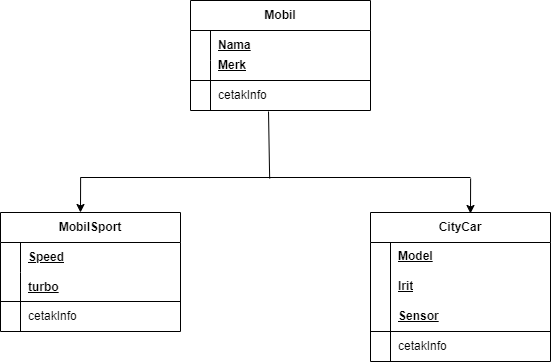

The diagram above was exported from draw.io. Its source (the exported page's mxGraphModel, read from the mxfile embedded in the PNG):
<mxGraphModel dx="1120" dy="468" grid="1" gridSize="10" guides="1" tooltips="1" connect="1" arrows="1" fold="1" page="1" pageScale="1" pageWidth="850" pageHeight="1100" math="0" shadow="0">
  <root>
    <mxCell id="0" />
    <mxCell id="1" parent="0" />
    <mxCell id="ONwl1CStSqCgao24us2V-1" value="Mobil" style="shape=table;startSize=30;container=1;collapsible=1;childLayout=tableLayout;fixedRows=1;rowLines=0;fontStyle=1;align=center;resizeLast=1;html=1;whiteSpace=wrap;" parent="1" vertex="1">
      <mxGeometry x="240" y="129" width="180" height="110" as="geometry" />
    </mxCell>
    <mxCell id="ONwl1CStSqCgao24us2V-2" value="" style="shape=tableRow;horizontal=0;startSize=0;swimlaneHead=0;swimlaneBody=0;fillColor=none;collapsible=0;dropTarget=0;points=[[0,0.5],[1,0.5]];portConstraint=eastwest;top=0;left=0;right=0;bottom=0;html=1;" parent="ONwl1CStSqCgao24us2V-1" vertex="1">
      <mxGeometry y="30" width="180" height="30" as="geometry" />
    </mxCell>
    <mxCell id="ONwl1CStSqCgao24us2V-3" value="" style="shape=partialRectangle;connectable=0;fillColor=none;top=0;left=0;bottom=0;right=0;fontStyle=1;overflow=hidden;html=1;whiteSpace=wrap;" parent="ONwl1CStSqCgao24us2V-2" vertex="1">
      <mxGeometry width="20" height="30" as="geometry">
        <mxRectangle width="20" height="30" as="alternateBounds" />
      </mxGeometry>
    </mxCell>
    <mxCell id="ONwl1CStSqCgao24us2V-4" value="Nama" style="shape=partialRectangle;connectable=0;fillColor=none;top=0;left=0;bottom=0;right=0;align=left;spacingLeft=6;fontStyle=5;overflow=hidden;html=1;whiteSpace=wrap;" parent="ONwl1CStSqCgao24us2V-2" vertex="1">
      <mxGeometry x="20" width="160" height="30" as="geometry">
        <mxRectangle width="160" height="30" as="alternateBounds" />
      </mxGeometry>
    </mxCell>
    <mxCell id="ONwl1CStSqCgao24us2V-5" value="" style="shape=tableRow;horizontal=0;startSize=0;swimlaneHead=0;swimlaneBody=0;fillColor=none;collapsible=0;dropTarget=0;points=[[0,0.5],[1,0.5]];portConstraint=eastwest;top=0;left=0;right=0;bottom=1;html=1;" parent="ONwl1CStSqCgao24us2V-1" vertex="1">
      <mxGeometry y="60" width="180" height="20" as="geometry" />
    </mxCell>
    <mxCell id="ONwl1CStSqCgao24us2V-6" value="" style="shape=partialRectangle;connectable=0;fillColor=none;top=0;left=0;bottom=0;right=0;fontStyle=1;overflow=hidden;html=1;whiteSpace=wrap;" parent="ONwl1CStSqCgao24us2V-5" vertex="1">
      <mxGeometry width="20" height="20" as="geometry">
        <mxRectangle width="20" height="20" as="alternateBounds" />
      </mxGeometry>
    </mxCell>
    <mxCell id="ONwl1CStSqCgao24us2V-7" value="" style="shape=partialRectangle;connectable=0;fillColor=none;top=0;left=0;bottom=0;right=0;align=left;spacingLeft=6;fontStyle=5;overflow=hidden;html=1;whiteSpace=wrap;" parent="ONwl1CStSqCgao24us2V-5" vertex="1">
      <mxGeometry x="20" width="160" height="20" as="geometry">
        <mxRectangle width="160" height="20" as="alternateBounds" />
      </mxGeometry>
    </mxCell>
    <mxCell id="ONwl1CStSqCgao24us2V-8" value="" style="shape=tableRow;horizontal=0;startSize=0;swimlaneHead=0;swimlaneBody=0;fillColor=none;collapsible=0;dropTarget=0;points=[[0,0.5],[1,0.5]];portConstraint=eastwest;top=0;left=0;right=0;bottom=0;html=1;" parent="ONwl1CStSqCgao24us2V-1" vertex="1">
      <mxGeometry y="80" width="180" height="30" as="geometry" />
    </mxCell>
    <mxCell id="ONwl1CStSqCgao24us2V-9" value="" style="shape=partialRectangle;connectable=0;fillColor=none;top=0;left=0;bottom=0;right=0;editable=1;overflow=hidden;html=1;whiteSpace=wrap;" parent="ONwl1CStSqCgao24us2V-8" vertex="1">
      <mxGeometry width="20" height="30" as="geometry">
        <mxRectangle width="20" height="30" as="alternateBounds" />
      </mxGeometry>
    </mxCell>
    <mxCell id="ONwl1CStSqCgao24us2V-10" value="cetakInfo" style="shape=partialRectangle;connectable=0;fillColor=none;top=0;left=0;bottom=0;right=0;align=left;spacingLeft=6;overflow=hidden;html=1;whiteSpace=wrap;" parent="ONwl1CStSqCgao24us2V-8" vertex="1">
      <mxGeometry x="20" width="160" height="30" as="geometry">
        <mxRectangle width="160" height="30" as="alternateBounds" />
      </mxGeometry>
    </mxCell>
    <mxCell id="ONwl1CStSqCgao24us2V-11" value="Merk" style="shape=partialRectangle;connectable=0;fillColor=none;top=0;left=0;bottom=0;right=0;align=left;spacingLeft=6;fontStyle=5;overflow=hidden;html=1;whiteSpace=wrap;" parent="1" vertex="1">
      <mxGeometry x="260" y="179" width="105" height="30" as="geometry">
        <mxRectangle width="120" height="30" as="alternateBounds" />
      </mxGeometry>
    </mxCell>
    <mxCell id="ONwl1CStSqCgao24us2V-13" value="MobilSport" style="shape=table;startSize=30;container=1;collapsible=1;childLayout=tableLayout;fixedRows=1;rowLines=0;fontStyle=1;align=center;resizeLast=1;html=1;whiteSpace=wrap;" parent="1" vertex="1">
      <mxGeometry x="50" y="341" width="180" height="119" as="geometry" />
    </mxCell>
    <mxCell id="ONwl1CStSqCgao24us2V-14" value="" style="shape=tableRow;horizontal=0;startSize=0;swimlaneHead=0;swimlaneBody=0;fillColor=none;collapsible=0;dropTarget=0;points=[[0,0.5],[1,0.5]];portConstraint=eastwest;top=0;left=0;right=0;bottom=0;html=1;" parent="ONwl1CStSqCgao24us2V-13" vertex="1">
      <mxGeometry y="30" width="180" height="30" as="geometry" />
    </mxCell>
    <mxCell id="ONwl1CStSqCgao24us2V-15" value="" style="shape=partialRectangle;connectable=0;fillColor=none;top=0;left=0;bottom=0;right=0;fontStyle=1;overflow=hidden;html=1;whiteSpace=wrap;" parent="ONwl1CStSqCgao24us2V-14" vertex="1">
      <mxGeometry width="20" height="30" as="geometry">
        <mxRectangle width="20" height="30" as="alternateBounds" />
      </mxGeometry>
    </mxCell>
    <mxCell id="ONwl1CStSqCgao24us2V-16" value="Speed" style="shape=partialRectangle;connectable=0;fillColor=none;top=0;left=0;bottom=0;right=0;align=left;spacingLeft=6;fontStyle=5;overflow=hidden;html=1;whiteSpace=wrap;" parent="ONwl1CStSqCgao24us2V-14" vertex="1">
      <mxGeometry x="20" width="160" height="30" as="geometry">
        <mxRectangle width="160" height="30" as="alternateBounds" />
      </mxGeometry>
    </mxCell>
    <mxCell id="ONwl1CStSqCgao24us2V-17" value="" style="shape=tableRow;horizontal=0;startSize=0;swimlaneHead=0;swimlaneBody=0;fillColor=none;collapsible=0;dropTarget=0;points=[[0,0.5],[1,0.5]];portConstraint=eastwest;top=0;left=0;right=0;bottom=1;html=1;" parent="ONwl1CStSqCgao24us2V-13" vertex="1">
      <mxGeometry y="60" width="180" height="29" as="geometry" />
    </mxCell>
    <mxCell id="ONwl1CStSqCgao24us2V-18" value="" style="shape=partialRectangle;connectable=0;fillColor=none;top=0;left=0;bottom=0;right=0;fontStyle=1;overflow=hidden;html=1;whiteSpace=wrap;" parent="ONwl1CStSqCgao24us2V-17" vertex="1">
      <mxGeometry width="20" height="29" as="geometry">
        <mxRectangle width="20" height="29" as="alternateBounds" />
      </mxGeometry>
    </mxCell>
    <mxCell id="ONwl1CStSqCgao24us2V-19" value="turbo" style="shape=partialRectangle;connectable=0;fillColor=none;top=0;left=0;bottom=0;right=0;align=left;spacingLeft=6;fontStyle=5;overflow=hidden;html=1;whiteSpace=wrap;" parent="ONwl1CStSqCgao24us2V-17" vertex="1">
      <mxGeometry x="20" width="160" height="29" as="geometry">
        <mxRectangle width="160" height="29" as="alternateBounds" />
      </mxGeometry>
    </mxCell>
    <mxCell id="ONwl1CStSqCgao24us2V-20" value="" style="shape=tableRow;horizontal=0;startSize=0;swimlaneHead=0;swimlaneBody=0;fillColor=none;collapsible=0;dropTarget=0;points=[[0,0.5],[1,0.5]];portConstraint=eastwest;top=0;left=0;right=0;bottom=0;html=1;" parent="ONwl1CStSqCgao24us2V-13" vertex="1">
      <mxGeometry y="89" width="180" height="30" as="geometry" />
    </mxCell>
    <mxCell id="ONwl1CStSqCgao24us2V-21" value="" style="shape=partialRectangle;connectable=0;fillColor=none;top=0;left=0;bottom=0;right=0;editable=1;overflow=hidden;html=1;whiteSpace=wrap;" parent="ONwl1CStSqCgao24us2V-20" vertex="1">
      <mxGeometry width="20" height="30" as="geometry">
        <mxRectangle width="20" height="30" as="alternateBounds" />
      </mxGeometry>
    </mxCell>
    <mxCell id="ONwl1CStSqCgao24us2V-22" value="cetakInfo" style="shape=partialRectangle;connectable=0;fillColor=none;top=0;left=0;bottom=0;right=0;align=left;spacingLeft=6;overflow=hidden;html=1;whiteSpace=wrap;" parent="ONwl1CStSqCgao24us2V-20" vertex="1">
      <mxGeometry x="20" width="160" height="30" as="geometry">
        <mxRectangle width="160" height="30" as="alternateBounds" />
      </mxGeometry>
    </mxCell>
    <mxCell id="ONwl1CStSqCgao24us2V-24" value="CityCar" style="shape=table;startSize=30;container=1;collapsible=1;childLayout=tableLayout;fixedRows=1;rowLines=0;fontStyle=1;align=center;resizeLast=1;html=1;whiteSpace=wrap;" parent="1" vertex="1">
      <mxGeometry x="420" y="341" width="180" height="149" as="geometry" />
    </mxCell>
    <mxCell id="ONwl1CStSqCgao24us2V-28" value="" style="shape=tableRow;horizontal=0;startSize=0;swimlaneHead=0;swimlaneBody=0;fillColor=none;collapsible=0;dropTarget=0;points=[[0,0.5],[1,0.5]];portConstraint=eastwest;top=0;left=0;right=0;bottom=1;html=1;" parent="ONwl1CStSqCgao24us2V-24" vertex="1">
      <mxGeometry y="30" width="180" height="89" as="geometry" />
    </mxCell>
    <mxCell id="ONwl1CStSqCgao24us2V-29" value="" style="shape=partialRectangle;connectable=0;fillColor=none;top=0;left=0;bottom=0;right=0;fontStyle=1;overflow=hidden;html=1;whiteSpace=wrap;" parent="ONwl1CStSqCgao24us2V-28" vertex="1">
      <mxGeometry width="20" height="89" as="geometry">
        <mxRectangle width="20" height="89" as="alternateBounds" />
      </mxGeometry>
    </mxCell>
    <mxCell id="ONwl1CStSqCgao24us2V-30" value="" style="shape=partialRectangle;connectable=0;fillColor=none;top=0;left=0;bottom=0;right=0;align=left;spacingLeft=6;fontStyle=5;overflow=hidden;html=1;whiteSpace=wrap;" parent="ONwl1CStSqCgao24us2V-28" vertex="1">
      <mxGeometry x="20" width="160" height="89" as="geometry">
        <mxRectangle width="160" height="89" as="alternateBounds" />
      </mxGeometry>
    </mxCell>
    <mxCell id="ONwl1CStSqCgao24us2V-31" value="" style="shape=tableRow;horizontal=0;startSize=0;swimlaneHead=0;swimlaneBody=0;fillColor=none;collapsible=0;dropTarget=0;points=[[0,0.5],[1,0.5]];portConstraint=eastwest;top=0;left=0;right=0;bottom=0;html=1;" parent="ONwl1CStSqCgao24us2V-24" vertex="1">
      <mxGeometry y="119" width="180" height="30" as="geometry" />
    </mxCell>
    <mxCell id="ONwl1CStSqCgao24us2V-32" value="" style="shape=partialRectangle;connectable=0;fillColor=none;top=0;left=0;bottom=0;right=0;editable=1;overflow=hidden;html=1;whiteSpace=wrap;" parent="ONwl1CStSqCgao24us2V-31" vertex="1">
      <mxGeometry width="20" height="30" as="geometry">
        <mxRectangle width="20" height="30" as="alternateBounds" />
      </mxGeometry>
    </mxCell>
    <mxCell id="ONwl1CStSqCgao24us2V-33" value="cetakInfo" style="shape=partialRectangle;connectable=0;fillColor=none;top=0;left=0;bottom=0;right=0;align=left;spacingLeft=6;overflow=hidden;html=1;whiteSpace=wrap;" parent="ONwl1CStSqCgao24us2V-31" vertex="1">
      <mxGeometry x="20" width="160" height="30" as="geometry">
        <mxRectangle width="160" height="30" as="alternateBounds" />
      </mxGeometry>
    </mxCell>
    <mxCell id="ONwl1CStSqCgao24us2V-34" value="" style="line;strokeWidth=1;rotatable=0;dashed=0;labelPosition=right;align=left;verticalAlign=middle;spacingTop=0;spacingLeft=6;points=[];portConstraint=eastwest;" parent="1" vertex="1">
      <mxGeometry x="130" y="301" width="390" height="10" as="geometry" />
    </mxCell>
    <mxCell id="ONwl1CStSqCgao24us2V-35" value="" style="endArrow=none;html=1;rounded=0;exitX=0.485;exitY=0.6;exitDx=0;exitDy=0;exitPerimeter=0;" parent="1" source="ONwl1CStSqCgao24us2V-34" edge="1">
      <mxGeometry width="50" height="50" relative="1" as="geometry">
        <mxPoint x="350" y="421" as="sourcePoint" />
        <mxPoint x="318" y="240" as="targetPoint" />
      </mxGeometry>
    </mxCell>
    <mxCell id="ONwl1CStSqCgao24us2V-36" value="" style="endArrow=classic;html=1;rounded=0;exitX=0.008;exitY=0.8;exitDx=0;exitDy=0;exitPerimeter=0;entryX=0.461;entryY=0.023;entryDx=0;entryDy=0;entryPerimeter=0;" parent="1" edge="1">
      <mxGeometry width="50" height="50" relative="1" as="geometry">
        <mxPoint x="130.1199999999999" y="306" as="sourcePoint" />
        <mxPoint x="129.98000000000002" y="340.99" as="targetPoint" />
      </mxGeometry>
    </mxCell>
    <mxCell id="ONwl1CStSqCgao24us2V-37" value="" style="endArrow=classic;html=1;rounded=0;exitX=0.008;exitY=0.8;exitDx=0;exitDy=0;exitPerimeter=0;entryX=0.461;entryY=0.023;entryDx=0;entryDy=0;entryPerimeter=0;" parent="1" edge="1">
      <mxGeometry width="50" height="50" relative="1" as="geometry">
        <mxPoint x="520.1199999999999" y="307" as="sourcePoint" />
        <mxPoint x="519.98" y="341.99" as="targetPoint" />
      </mxGeometry>
    </mxCell>
    <mxCell id="qUad5Zq11XXFkeCKF3vN-1" value="Model&lt;span style=&quot;color: rgba(0, 0, 0, 0); font-family: monospace; font-size: 0px; font-weight: 400; text-wrap: nowrap;&quot;&gt;%3CmxGraphModel%3E%3Croot%3E%3CmxCell%20id%3D%220%22%2F%3E%3CmxCell%20id%3D%221%22%20parent%3D%220%22%2F%3E%3CmxCell%20id%3D%222%22%20value%3D%22Speed%22%20style%3D%22shape%3DpartialRectangle%3Bconnectable%3D0%3BfillColor%3Dnone%3Btop%3D0%3Bleft%3D0%3Bbottom%3D0%3Bright%3D0%3Balign%3Dleft%3BspacingLeft%3D6%3BfontStyle%3D5%3Boverflow%3Dhidden%3Bhtml%3D1%3BwhiteSpace%3Dwrap%3B%22%20vertex%3D%221%22%20parent%3D%221%22%3E%3CmxGeometry%20x%3D%2270%22%20y%3D%22371%22%20width%3D%22160%22%20height%3D%2230%22%20as%3D%22geometry%22%3E%3CmxRectangle%20width%3D%22160%22%20height%3D%2230%22%20as%3D%22alternateBounds%22%2F%3E%3C%2FmxGeometry%3E%3C%2FmxCell%3E%3C%2Froot%3E%3C%2FmxGraphModel%3E&lt;/span&gt;" style="shape=partialRectangle;connectable=0;fillColor=none;top=0;left=0;bottom=0;right=0;align=left;spacingLeft=6;fontStyle=5;overflow=hidden;html=1;whiteSpace=wrap;" vertex="1" parent="1">
      <mxGeometry x="440" y="370" width="160" height="30" as="geometry">
        <mxRectangle width="160" height="30" as="alternateBounds" />
      </mxGeometry>
    </mxCell>
    <mxCell id="qUad5Zq11XXFkeCKF3vN-2" value="Irit" style="shape=partialRectangle;connectable=0;fillColor=none;top=0;left=0;bottom=0;right=0;align=left;spacingLeft=6;fontStyle=5;overflow=hidden;html=1;whiteSpace=wrap;" vertex="1" parent="1">
      <mxGeometry x="440" y="400" width="160" height="30" as="geometry">
        <mxRectangle width="160" height="30" as="alternateBounds" />
      </mxGeometry>
    </mxCell>
    <mxCell id="qUad5Zq11XXFkeCKF3vN-3" value="Sensor" style="shape=partialRectangle;connectable=0;fillColor=none;top=0;left=0;bottom=0;right=0;align=left;spacingLeft=6;fontStyle=5;overflow=hidden;html=1;whiteSpace=wrap;" vertex="1" parent="1">
      <mxGeometry x="440" y="430" width="160" height="30" as="geometry">
        <mxRectangle width="160" height="30" as="alternateBounds" />
      </mxGeometry>
    </mxCell>
  </root>
</mxGraphModel>